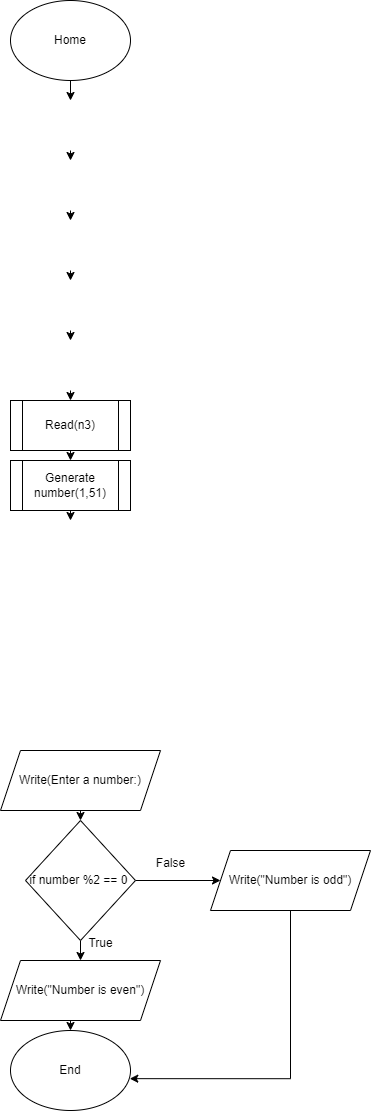

The diagram above was exported from draw.io. Its source (the exported page's mxGraphModel, read from the mxfile embedded in the PNG):
<mxGraphModel dx="899" dy="376" grid="1" gridSize="10" guides="1" tooltips="1" connect="1" arrows="1" fold="1" page="1" pageScale="1" pageWidth="827" pageHeight="1169" math="0" shadow="0">
  <root>
    <mxCell id="0" />
    <mxCell id="1" parent="0" />
    <mxCell id="iSsZlJqY51xQB1NquvRG-50" style="edgeStyle=orthogonalEdgeStyle;rounded=0;orthogonalLoop=1;jettySize=auto;html=1;exitX=0.5;exitY=1;exitDx=0;exitDy=0;entryX=0.5;entryY=0;entryDx=0;entryDy=0;" parent="1" source="y6bd-wXVAfTnNdLrK87G-1" edge="1">
      <mxGeometry relative="1" as="geometry">
        <mxPoint x="150" y="110" as="targetPoint" />
      </mxGeometry>
    </mxCell>
    <mxCell id="y6bd-wXVAfTnNdLrK87G-1" value="&lt;div&gt;Home&lt;/div&gt;" style="ellipse;whiteSpace=wrap;html=1;" parent="1" vertex="1">
      <mxGeometry x="90" y="10" width="120" height="80" as="geometry" />
    </mxCell>
    <mxCell id="y6bd-wXVAfTnNdLrK87G-2" value="End" style="ellipse;whiteSpace=wrap;html=1;" parent="1" vertex="1">
      <mxGeometry x="90" y="1040" width="120" height="80" as="geometry" />
    </mxCell>
    <mxCell id="iSsZlJqY51xQB1NquvRG-9" style="edgeStyle=orthogonalEdgeStyle;rounded=0;orthogonalLoop=1;jettySize=auto;html=1;exitX=0.5;exitY=1;exitDx=0;exitDy=0;entryX=0.5;entryY=0;entryDx=0;entryDy=0;" parent="1" edge="1">
      <mxGeometry relative="1" as="geometry">
        <mxPoint x="150" y="160" as="sourcePoint" />
        <mxPoint x="150" y="170" as="targetPoint" />
      </mxGeometry>
    </mxCell>
    <mxCell id="iSsZlJqY51xQB1NquvRG-11" style="edgeStyle=orthogonalEdgeStyle;rounded=0;orthogonalLoop=1;jettySize=auto;html=1;exitX=0.5;exitY=1;exitDx=0;exitDy=0;entryX=0.5;entryY=0;entryDx=0;entryDy=0;" parent="1" edge="1">
      <mxGeometry relative="1" as="geometry">
        <mxPoint x="150" y="220" as="sourcePoint" />
        <mxPoint x="150" y="230" as="targetPoint" />
      </mxGeometry>
    </mxCell>
    <mxCell id="iSsZlJqY51xQB1NquvRG-13" style="edgeStyle=orthogonalEdgeStyle;rounded=0;orthogonalLoop=1;jettySize=auto;html=1;exitX=0.5;exitY=1;exitDx=0;exitDy=0;entryX=0.5;entryY=0;entryDx=0;entryDy=0;" parent="1" edge="1">
      <mxGeometry relative="1" as="geometry">
        <mxPoint x="150" y="280" as="sourcePoint" />
        <mxPoint x="150" y="290" as="targetPoint" />
      </mxGeometry>
    </mxCell>
    <mxCell id="iSsZlJqY51xQB1NquvRG-15" style="edgeStyle=orthogonalEdgeStyle;rounded=0;orthogonalLoop=1;jettySize=auto;html=1;exitX=0.5;exitY=1;exitDx=0;exitDy=0;entryX=0.5;entryY=0;entryDx=0;entryDy=0;" parent="1" edge="1">
      <mxGeometry relative="1" as="geometry">
        <mxPoint x="150" y="340" as="sourcePoint" />
        <mxPoint x="150" y="350" as="targetPoint" />
      </mxGeometry>
    </mxCell>
    <mxCell id="iSsZlJqY51xQB1NquvRG-17" style="edgeStyle=orthogonalEdgeStyle;rounded=0;orthogonalLoop=1;jettySize=auto;html=1;exitX=0.5;exitY=1;exitDx=0;exitDy=0;entryX=0.5;entryY=0;entryDx=0;entryDy=0;" parent="1" edge="1">
      <mxGeometry relative="1" as="geometry">
        <mxPoint x="150" y="400" as="sourcePoint" />
        <mxPoint x="150" y="410" as="targetPoint" />
      </mxGeometry>
    </mxCell>
    <mxCell id="iSsZlJqY51xQB1NquvRG-19" style="edgeStyle=orthogonalEdgeStyle;rounded=0;orthogonalLoop=1;jettySize=auto;html=1;exitX=0.5;exitY=1;exitDx=0;exitDy=0;entryX=0.5;entryY=0;entryDx=0;entryDy=0;" parent="1" edge="1">
      <mxGeometry relative="1" as="geometry">
        <mxPoint x="150" y="460" as="sourcePoint" />
        <mxPoint x="150" y="470" as="targetPoint" />
      </mxGeometry>
    </mxCell>
    <mxCell id="iSsZlJqY51xQB1NquvRG-21" style="edgeStyle=orthogonalEdgeStyle;rounded=0;orthogonalLoop=1;jettySize=auto;html=1;exitX=0.5;exitY=1;exitDx=0;exitDy=0;entryX=0.5;entryY=0;entryDx=0;entryDy=0;" parent="1" edge="1">
      <mxGeometry relative="1" as="geometry">
        <mxPoint x="150" y="520" as="sourcePoint" />
        <mxPoint x="150" y="530" as="targetPoint" />
      </mxGeometry>
    </mxCell>
    <mxCell id="iSsZlJqY51xQB1NquvRG-35" value="Generate number(1,51)" style="shape=process;whiteSpace=wrap;html=1;backgroundOutline=1;" parent="1" vertex="1">
      <mxGeometry x="90" y="470" width="120" height="50" as="geometry" />
    </mxCell>
    <mxCell id="iSsZlJqY51xQB1NquvRG-46" style="edgeStyle=orthogonalEdgeStyle;rounded=0;orthogonalLoop=1;jettySize=auto;html=1;exitX=0.5;exitY=1;exitDx=0;exitDy=0;entryX=0.5;entryY=0;entryDx=0;entryDy=0;" parent="1" source="iSsZlJqY51xQB1NquvRG-40" edge="1">
      <mxGeometry relative="1" as="geometry">
        <mxPoint x="150" y="840" as="targetPoint" />
      </mxGeometry>
    </mxCell>
    <mxCell id="iSsZlJqY51xQB1NquvRG-42" value="Read(n3)" style="shape=process;whiteSpace=wrap;html=1;backgroundOutline=1;" parent="1" vertex="1">
      <mxGeometry x="90" y="410" width="120" height="50" as="geometry" />
    </mxCell>
    <mxCell id="iSsZlJqY51xQB1NquvRG-48" style="edgeStyle=orthogonalEdgeStyle;rounded=0;orthogonalLoop=1;jettySize=auto;html=1;exitX=0.5;exitY=1;exitDx=0;exitDy=0;entryX=0.5;entryY=0;entryDx=0;entryDy=0;" parent="1" source="iSsZlJqY51xQB1NquvRG-45" edge="1">
      <mxGeometry relative="1" as="geometry">
        <mxPoint x="150" y="900" as="targetPoint" />
      </mxGeometry>
    </mxCell>
    <mxCell id="iSsZlJqY51xQB1NquvRG-54" style="edgeStyle=orthogonalEdgeStyle;rounded=0;orthogonalLoop=1;jettySize=auto;html=1;exitX=0.5;exitY=1;exitDx=0;exitDy=0;entryX=0.5;entryY=0;entryDx=0;entryDy=0;" parent="1" source="iSsZlJqY51xQB1NquvRG-51" target="y6bd-wXVAfTnNdLrK87G-2" edge="1">
      <mxGeometry relative="1" as="geometry" />
    </mxCell>
    <mxCell id="iSsZlJqY51xQB1NquvRG-51" value="Write(&quot;Number is even&quot;&lt;span style=&quot;background-color: initial; color: light-dark(rgb(0, 0, 0), rgb(255, 255, 255));&quot;&gt;)&lt;/span&gt;" style="shape=parallelogram;perimeter=parallelogramPerimeter;whiteSpace=wrap;html=1;fixedSize=1;" parent="1" vertex="1">
      <mxGeometry x="80" y="970" width="160" height="60" as="geometry" />
    </mxCell>
    <mxCell id="F2cYSOKuUk3bBG4gmaRc-4" style="edgeStyle=orthogonalEdgeStyle;rounded=0;orthogonalLoop=1;jettySize=auto;html=1;exitX=0.5;exitY=1;exitDx=0;exitDy=0;entryX=0.5;entryY=0;entryDx=0;entryDy=0;" edge="1" parent="1" source="F2cYSOKuUk3bBG4gmaRc-1" target="F2cYSOKuUk3bBG4gmaRc-2">
      <mxGeometry relative="1" as="geometry" />
    </mxCell>
    <mxCell id="F2cYSOKuUk3bBG4gmaRc-1" value="Write(Enter a number:&lt;span style=&quot;background-color: initial; color: light-dark(rgb(0, 0, 0), rgb(255, 255, 255));&quot;&gt;)&lt;/span&gt;" style="shape=parallelogram;perimeter=parallelogramPerimeter;whiteSpace=wrap;html=1;fixedSize=1;" vertex="1" parent="1">
      <mxGeometry x="80" y="760" width="160" height="60" as="geometry" />
    </mxCell>
    <mxCell id="F2cYSOKuUk3bBG4gmaRc-3" style="edgeStyle=orthogonalEdgeStyle;rounded=0;orthogonalLoop=1;jettySize=auto;html=1;exitX=0.5;exitY=1;exitDx=0;exitDy=0;entryX=0.5;entryY=0;entryDx=0;entryDy=0;" edge="1" parent="1" source="F2cYSOKuUk3bBG4gmaRc-2" target="iSsZlJqY51xQB1NquvRG-51">
      <mxGeometry relative="1" as="geometry" />
    </mxCell>
    <mxCell id="F2cYSOKuUk3bBG4gmaRc-6" style="edgeStyle=orthogonalEdgeStyle;rounded=0;orthogonalLoop=1;jettySize=auto;html=1;exitX=1;exitY=0.5;exitDx=0;exitDy=0;entryX=0;entryY=0.5;entryDx=0;entryDy=0;" edge="1" parent="1" source="F2cYSOKuUk3bBG4gmaRc-2" target="F2cYSOKuUk3bBG4gmaRc-5">
      <mxGeometry relative="1" as="geometry" />
    </mxCell>
    <mxCell id="F2cYSOKuUk3bBG4gmaRc-2" value="if number %2 == 0&lt;span style=&quot;background-color: transparent; color: light-dark(rgb(0, 0, 0), rgb(255, 255, 255));&quot;&gt;&amp;nbsp;&lt;/span&gt;" style="rhombus;whiteSpace=wrap;html=1;" vertex="1" parent="1">
      <mxGeometry x="105" y="830" width="110" height="120" as="geometry" />
    </mxCell>
    <mxCell id="F2cYSOKuUk3bBG4gmaRc-8" style="edgeStyle=orthogonalEdgeStyle;rounded=0;orthogonalLoop=1;jettySize=auto;html=1;exitX=0.5;exitY=1;exitDx=0;exitDy=0;entryX=0.994;entryY=0.602;entryDx=0;entryDy=0;entryPerimeter=0;" edge="1" parent="1" source="F2cYSOKuUk3bBG4gmaRc-5" target="y6bd-wXVAfTnNdLrK87G-2">
      <mxGeometry relative="1" as="geometry">
        <mxPoint x="370.16666666666674" y="1081.6666666666667" as="targetPoint" />
      </mxGeometry>
    </mxCell>
    <mxCell id="F2cYSOKuUk3bBG4gmaRc-5" value="Write(&quot;Number is odd&quot;)" style="shape=parallelogram;perimeter=parallelogramPerimeter;whiteSpace=wrap;html=1;fixedSize=1;" vertex="1" parent="1">
      <mxGeometry x="290" y="860" width="160" height="60" as="geometry" />
    </mxCell>
    <mxCell id="F2cYSOKuUk3bBG4gmaRc-7" value="False" style="text;html=1;align=center;verticalAlign=middle;resizable=0;points=[];autosize=1;strokeColor=none;fillColor=none;" vertex="1" parent="1">
      <mxGeometry x="225" y="858" width="50" height="30" as="geometry" />
    </mxCell>
    <mxCell id="F2cYSOKuUk3bBG4gmaRc-9" value="True" style="text;html=1;align=center;verticalAlign=middle;resizable=0;points=[];autosize=1;strokeColor=none;fillColor=none;" vertex="1" parent="1">
      <mxGeometry x="155" y="938" width="50" height="30" as="geometry" />
    </mxCell>
  </root>
</mxGraphModel>